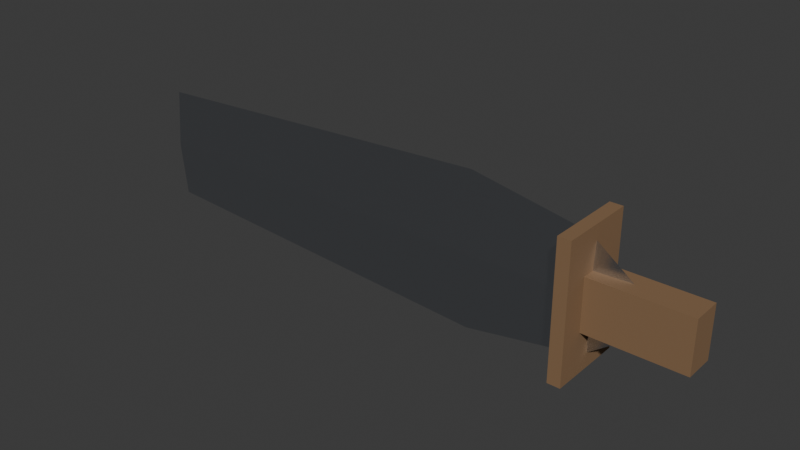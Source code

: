 # Source: Knife.blend  (saved by Blender 5.2.45; exported with 4.5.12 LTS)
import bpy
from mathutils import Matrix  # noqa: F401  (used for matrix-valued properties, if any)

bpy.ops.wm.read_factory_settings(use_empty=True)
scene = bpy.context.scene
scene.name = 'Scene'

# ---- collections
col_knife = bpy.data.collections.new('Knife'); scene.collection.children.link(col_knife)

# ---- materials (node trees are filled in below, after node groups)
mat_steel = bpy.data.materials.new('Steel')
mat_steel.diffuse_color = (0.66, 0.69, 0.74, 1.0)
mat_wooddark = bpy.data.materials.new('WoodDark')
mat_wooddark.diffuse_color = (0.24, 0.14, 0.07, 1.0)

# ---- material node trees
mat_steel.use_nodes = True; mat_steel.node_tree.nodes.clear()
_N = mat_steel.node_tree.nodes; _L = mat_steel.node_tree.links
n0 = _N.new('ShaderNodeBsdfPrincipled'); n0.name = 'Principled BSDF'; n0.location = (-200, 100)
n0.inputs[0].default_value = (0.66, 0.69, 0.74, 1.0)
n0.inputs[1].default_value = 1.0
n0.inputs[2].default_value = 0.25
n0.inputs[10].default_value = 0.005
n1 = _N.new('ShaderNodeOutputMaterial'); n1.name = 'Material Output'; n1.location = (200, 100)
_L.new(n0.outputs[0], n1.inputs[0])
n1.is_active_output = True
mat_wooddark.use_nodes = True; mat_wooddark.node_tree.nodes.clear()
_N = mat_wooddark.node_tree.nodes; _L = mat_wooddark.node_tree.links
n0 = _N.new('ShaderNodeBsdfPrincipled'); n0.name = 'Principled BSDF'; n0.location = (-200, 100)
n0.inputs[0].default_value = (0.24, 0.14, 0.07, 1.0)
n0.inputs[2].default_value = 0.8
n0.inputs[10].default_value = 0.005
n1 = _N.new('ShaderNodeOutputMaterial'); n1.name = 'Material Output'; n1.location = (200, 100)
_L.new(n0.outputs[0], n1.inputs[0])
n1.is_active_output = True

# ---- world
world_world = bpy.data.worlds.new('World'); scene.world = world_world
world_world.use_nodes = True; world_world.node_tree.nodes.clear()
_N = world_world.node_tree.nodes; _L = world_world.node_tree.links
n0 = _N.new('ShaderNodeOutputWorld'); n0.name = 'World Output'; n0.location = (200, 100)
n1 = _N.new('ShaderNodeBackground'); n1.name = 'Background'; n1.location = (-200, 100)
n1.inputs[0].default_value = (0.05088, 0.05088, 0.05088, 1.0)
_L.new(n1.outputs[0], n0.inputs[0])
n0.is_active_output = True
world_world.color = (0.05088, 0.05088, 0.05088)
world_world.sun_shadow_jitter_overblur = 0.0

# ---- meshes
me_knife_blade_002 = bpy.data.meshes.new('Knife_Blade.002')
me_knife_blade_002.from_pydata([(-0.21, 0.0, 0.09533), (-0.21, 0.003385, 0.055), (-0.21, 0.0, 0.01467), (-0.21, -0.003385, 0.055), (0.05478, 0.0, 0.11), (0.05478, 0.004231, 0.055), (0.05478, 0.0, 7.947e-10), (0.05478, -0.004231, 0.055), (0.137, 0.0, 0.09533), (0.137, 0.003385, 0.055), (0.137, 0.0, 0.01467), (0.137, -0.003385, 0.055), (0.1917, 0.0, 0.055)], [], [(0, 4, 5, 1), (1, 5, 6, 2), (2, 6, 7, 3), (3, 7, 4, 0), (4, 8, 9, 5), (5, 9, 10, 6), (6, 10, 11, 7), (7, 11, 8, 4), (8, 12, 9), (9, 12, 10), (10, 12, 11), (11, 12, 8), (3, 0, 1, 2)])
me_knife_blade_002.materials.append(mat_steel)
me_knife_blade_002.update()
me_knife_guard_002 = bpy.data.meshes.new('Knife_Guard.002')
me_knife_guard_002.from_pydata([(0.1324, -0.0275, 0.007333), (0.1415, -0.0275, 0.007333), (0.1415, 0.0275, 0.007333), (0.1324, 0.0275, 0.007333), (0.1324, -0.0275, 0.1027), (0.1415, -0.0275, 0.1027), (0.1415, 0.0275, 0.1027), (0.1324, 0.0275, 0.1027)], [], [(0, 3, 2, 1), (4, 5, 6, 7), (0, 1, 5, 4), (1, 2, 6, 5), (2, 3, 7, 6), (3, 0, 4, 7)])
me_knife_guard_002.materials.append(mat_wooddark)
me_knife_guard_002.update()
me_knife_grip_002 = bpy.data.meshes.new('Knife_Grip.002')
me_knife_grip_002.from_pydata([(0.137, -0.01058, 0.03667), (0.21, -0.01058, 0.03667), (0.21, 0.01058, 0.03667), (0.137, 0.01058, 0.03667), (0.137, -0.01058, 0.07333), (0.21, -0.01058, 0.07333), (0.21, 0.01058, 0.07333), (0.137, 0.01058, 0.07333)], [], [(0, 3, 2, 1), (4, 5, 6, 7), (0, 1, 5, 4), (1, 2, 6, 5), (2, 3, 7, 6), (3, 0, 4, 7)])
me_knife_grip_002.materials.append(mat_wooddark)
me_knife_grip_002.update()

# ---- objects
ob_knife_blade = bpy.data.objects.new('Knife_Blade', me_knife_blade_002)
ob_knife_guard = bpy.data.objects.new('Knife_Guard', me_knife_guard_002)
ob_knife_grip = bpy.data.objects.new('Knife_Grip', me_knife_grip_002)

# ---- transforms, parenting, visibility, modifiers, constraints
ob_knife_blade.location = (0.0, 0.0, 0.0)
ob_knife_guard.location = (0.0, 0.0, 0.0)
ob_knife_grip.location = (0.0, 0.0, 0.0)

# ---- collection membership
col_knife.objects.link(ob_knife_blade)
col_knife.objects.link(ob_knife_guard)
col_knife.objects.link(ob_knife_grip)

# ---- scene / render settings (as saved in the file)
scene.frame_start = 1; scene.frame_end = 250; scene.frame_set(1)
scene.render.engine = 'BLENDER_EEVEE_NEXT'
scene.render.fps = 30
scene.render.bake_bias = 0.0
scene.render.bake_samples = 0
scene.render.compositor_device = 'GPU'
scene.eevee.use_volume_custom_range = False
scene.eevee.fast_gi_thickness_near = 0.1
scene.eevee.fast_gi_thickness_far = 0.0
scene.eevee.ray_tracing_options.screen_trace_thickness = 0.1
bpy.context.view_layer.update()

# ---- added for rendering (the .blend has no active camera and no usable light): camera, sun
cam_auto = bpy.data.cameras.new('AutoCamera')
cam_auto.lens = 50.0
cam_auto.sensor_width = 36.0
cam_auto.clip_end = 1000.0
ob_auto_camera = bpy.data.objects.new('AutoCamera', cam_auto)
scene.collection.objects.link(ob_auto_camera)
ob_auto_camera.location = (0.404911, -0.485894, 0.378929)
ob_auto_camera.rotation_euler = (1.09748, -7.21219e-08, 0.694738)
scene.camera = ob_auto_camera
light_auto_sun = bpy.data.lights.new('AutoSun', 'SUN')
light_auto_sun.energy = 3.0
light_auto_sun.angle = 0.0523599
ob_auto_sun = bpy.data.objects.new('AutoSun', light_auto_sun)
scene.collection.objects.link(ob_auto_sun)
ob_auto_sun.rotation_euler = (0.872665, 0.174533, 0.523599)
bpy.context.view_layer.update()
